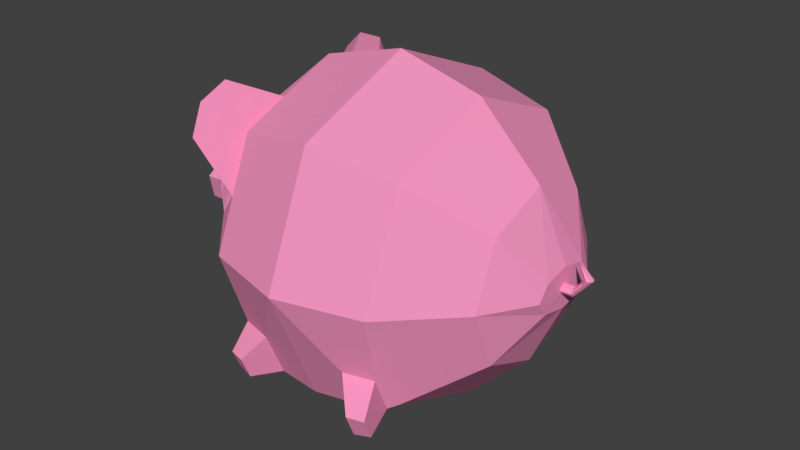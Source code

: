 # Source: pig.blend  (saved by Blender 2.79.0; exported with 4.5.12 LTS)
import bpy
from mathutils import Matrix  # noqa: F401  (used for matrix-valued properties, if any)

bpy.ops.wm.read_factory_settings(use_empty=True)
scene = bpy.context.scene
scene.name = 'Scene'

# ---- collections
col_collection_1 = bpy.data.collections.new('Collection 1'); scene.collection.children.link(col_collection_1)

# ---- materials (node trees are filled in below, after node groups)
mat_material_001 = bpy.data.materials.new('Material.001')
mat_material_001.alpha_threshold = 0.0
mat_material_001.use_transparent_shadow = False
mat_material_001.diffuse_color = (0.9035, 0.3021, 0.5222, 1.0)
mat_material_001.roughness = 0.5

# ---- material node trees

# ---- world
world_world = bpy.data.worlds.new('World'); scene.world = world_world
world_world.color = (0.05088, 0.05088, 0.05088)
world_world.use_sun_shadow = False
world_world.sun_shadow_jitter_overblur = 0.0
world_world.cycles.sampling_method = 'MANUAL'

# ---- meshes
me_sphere_002 = bpy.data.meshes.new('Sphere.002')
me_sphere_002.from_pydata([(0.5, 1.336e-07, 0.866), (0.866, 1.634e-07, 0.5), (1.0, 1.336e-07, -4.371e-08), (0.866, 1.932e-07, -0.5), (0.5, 1.485e-07, -0.866), (0.3536, -0.3536, 0.866), (0.6124, -0.6124, 0.5), (0.7071, -0.7071, -2.98e-08), (0.6124, -0.6124, -0.5), (0.3536, -0.3536, -0.866), (-4.717e-08, -0.5, 0.866), (4.224e-08, -0.866, 0.5), (0.0, -1.0, -2.98e-08), (0.0, -0.866, -0.5), (-2.462e-09, -0.5, -0.866), (-0.3536, -0.3536, 0.866), (-0.6124, -0.6124, 0.5), (-0.7071, -0.7071, -4.371e-08), (-0.6124, -0.6124, -0.5), (-0.3536, -0.3536, -0.866), (-0.5, 1.932e-07, 0.866), (-0.866, 1.038e-07, 0.5), (-1.0, 1.634e-07, -4.371e-08), (-0.866, 1.634e-07, -0.5), (-0.5, 1.485e-07, -0.866), (0.6139, -0.6758, 0.4712), (0.6469, -0.7088, 0.2967), (0.4001, -0.7643, 0.4712), (0.4001, -0.8111, 0.2967), (0.6509, -0.8653, 0.5299), (0.6692, -0.8836, 0.4335), (0.5328, -0.9142, 0.5299), (0.5328, -0.9401, 0.4335), (0.6706, -0.7164, -0.2229), (0.6343, -0.6802, -0.4141), (0.4002, -0.8284, -0.2229), (0.4002, -0.7772, -0.4141), (0.6575, -0.8794, -0.3106), (0.6397, -0.8616, -0.4045), (0.5247, -0.9345, -0.3106), (0.5247, -0.9093, -0.4045), (0.5, 1.485e-07, -0.866), (0.3536, -0.3536, -0.866), (-2.462e-09, -0.5, -0.866), (-0.3536, -0.3536, -0.866), (-0.5136, 0.0, -0.9222), (0.1326, 1.49e-07, -1.115), (0.09379, -0.2679, -1.115), (-0.04802, -0.2991, -1.11), (-0.1418, -0.1526, -1.11), (-0.1326, 1.49e-07, -1.115), (0.1326, 1.49e-07, -1.214), (0.09379, -0.2679, -1.214), (-0.04802, -0.2991, -1.209), (-0.1418, -0.1526, -1.209), (-0.1326, 1.49e-07, -1.214), (-0.03135, -0.3688, -1.026), (0.1839, -0.2976, -1.029), (-0.2153, -0.2224, -1.026), (0.2601, 1.488e-07, -1.029), (-0.2429, 0.0, -0.9885), (-0.1851, -0.6386, -0.5897), (-0.5058, -0.5058, -0.5897), (-0.6386, -0.1851, -0.5897), (-0.1851, -0.447, -0.7814), (-0.3703, -0.3703, -0.7814), (-0.447, -0.1851, -0.7814), (-0.5633, -0.7701, -0.7439), (-0.7369, -0.6982, -0.7439), (-0.8088, -0.5246, -0.7439), (-0.5633, -0.6663, -0.8476), (-0.6635, -0.6248, -0.8476), (-0.705, -0.5246, -0.8476), (0.03063, -0.107, -1.212), (0.02287, -0.184, -1.212), (-0.02012, -0.1827, -1.211), (-0.04759, -0.1496, -1.211), (-0.02825, -0.1041, -1.212), (0.03129, -0.1069, -1.169), (0.02352, -0.1838, -1.169), (-0.01947, -0.1826, -1.168), (-0.04694, -0.1494, -1.168), (-0.02759, -0.104, -1.169), (0.1185, 0.001218, 1.039), (0.0838, -0.153, 1.039), (-4.026e-08, -0.2168, 1.039), (-0.0838, -0.153, 1.039), (-0.1185, 0.001218, 1.039), (0.1185, 0.001218, 1.039), (0.0838, -0.153, 1.039), (-4.026e-08, -0.2168, 1.039), (-0.0838, -0.153, 1.039), (-0.1185, 0.001218, 1.039), (0.02771, 0.0, 1.039), (0.01959, -0.02767, 1.041), (-7.292e-07, -0.04261, 1.041), (-0.01959, -0.02767, 1.041), (-0.02771, 0.0, 1.039), (0.02771, 0.0, 1.101), (0.01959, -0.02481, 1.103), (-7.284e-07, -0.03975, 1.103), (-0.01959, -0.02481, 1.103), (-0.02771, 0.0, 1.101), (-0.02402, 0.0, 1.147), (-0.03213, -0.01509, 1.148), (-0.05173, -0.03002, 1.148), (-0.07132, -0.01509, 1.148), (-0.07943, 0.0, 1.147), (-0.08949, 0.0, 1.199), (-0.09174, -0.01627, 1.192), (-0.09425, -0.03121, 1.172), (-0.09677, -0.01627, 1.153), (-0.09659, 0.0, 1.144), (-0.1784, 0.0, 1.115), (-0.1709, 0.0, 1.116), (-0.1545, 0.0, 1.121), (-0.1381, 0.0, 1.126), (-0.1319, 0.0, 1.128), (-0.1784, 0.0, 1.115), (-0.1709, 0.0, 1.116), (-0.1545, 0.0, 1.121), (-0.1381, 0.0, 1.126), (-0.1319, 0.0, 1.128), (-0.1784, 0.0, 1.115), (-0.1709, 0.0, 1.116), (-0.1545, 0.0, 1.121), (-0.1381, 0.0, 1.126), (-0.1319, 0.0, 1.128), (-0.2599, -0.1458, -0.9502), (-0.2772, -0.1701, -0.9406), (-0.2786, -0.2006, -0.9478), (-0.2633, -0.2194, -0.9677), (-0.2402, -0.2155, -0.9887), (-0.2229, -0.1912, -0.9983), (-0.2215, -0.1607, -0.9911), (-0.2368, -0.1419, -0.9711), (-0.2788, -0.1444, -0.9693), (-0.2961, -0.1687, -0.9597), (-0.2975, -0.1992, -0.9669), (-0.2822, -0.218, -0.9868), (-0.2591, -0.2141, -1.008), (-0.2418, -0.1898, -1.017), (-0.2404, -0.1593, -1.01), (-0.2557, -0.1405, -0.9902)], [], [(4, 3, 8, 9), (2, 1, 6, 7), (3, 2, 7, 8), (1, 0, 5, 6), (12, 7, 26, 28), (8, 7, 33, 34), (6, 5, 10, 11), (9, 8, 13, 14), (13, 12, 17, 18), (11, 10, 15, 16), (12, 11, 16, 17), (18, 17, 22, 23), (16, 15, 20, 21), (17, 16, 21, 22), (28, 26, 30, 32), (6, 11, 27, 25), (7, 6, 25, 26), (11, 12, 28, 27), (30, 29, 31, 32), (26, 25, 29, 30), (25, 27, 31, 29), (27, 28, 32, 31), (33, 35, 39, 37), (7, 12, 35, 33), (12, 13, 36, 35), (13, 8, 34, 36), (38, 37, 39, 40), (34, 33, 37, 38), (36, 34, 38, 40), (35, 36, 40, 39), (18, 23, 63, 62), (44, 43, 64, 65), (4, 9, 42, 41), (19, 24, 45, 44), (9, 14, 43, 42), (14, 19, 44, 43), (57, 56, 48, 47), (56, 58, 49, 48), (59, 57, 47, 46), (58, 60, 50, 49), (49, 50, 55, 54), (47, 48, 53, 52), (48, 49, 54, 53), (46, 47, 52, 51), (53, 54, 76, 75), (44, 45, 60, 58), (41, 42, 57, 59), (43, 44, 58, 56), (42, 43, 56, 57), (62, 63, 69, 68), (65, 64, 70, 71), (45, 44, 65, 66), (23, 45, 66, 63), (43, 13, 61, 64), (13, 18, 62, 61), (68, 71, 70, 67), (69, 72, 71, 68), (66, 65, 71, 72), (63, 66, 72, 69), (64, 61, 67, 70), (61, 62, 68, 67), (76, 77, 82, 81), (51, 52, 74, 73), (55, 51, 73, 77), (54, 55, 77, 76), (52, 53, 75, 74), (78, 79, 80, 81, 82), (74, 75, 80, 79), (77, 73, 78, 82), (75, 76, 81, 80), (73, 74, 79, 78), (20, 15, 86, 87), (15, 10, 85, 86), (5, 0, 83, 84), (10, 5, 84, 85), (86, 85, 90, 91), (84, 83, 88, 89), (87, 86, 91, 92), (85, 84, 89, 90), (91, 90, 95, 96), (97, 96, 101, 102), (89, 88, 93, 94), (88, 92, 97, 93), (92, 91, 96, 97), (90, 89, 94, 95), (98, 102, 107, 103), (95, 94, 99, 100), (93, 97, 102, 98), (96, 95, 100, 101), (94, 93, 98, 99), (107, 106, 111, 112), (101, 100, 105, 106), (99, 98, 103, 104), (102, 101, 106, 107), (100, 99, 104, 105), (108, 112, 117, 113), (105, 104, 109, 110), (103, 107, 112, 108), (106, 105, 110, 111), (104, 103, 108, 109), (114, 113, 118, 119), (111, 110, 115, 116), (109, 108, 113, 114), (112, 111, 116, 117), (110, 109, 114, 115), (120, 119, 124, 125), (117, 116, 121, 122), (115, 114, 119, 120), (113, 117, 122, 118), (116, 115, 120, 121), (118, 122, 127, 123), (121, 120, 125, 126), (119, 118, 123, 124), (122, 121, 126, 127), (134, 133, 141, 142), (132, 131, 139, 140), (130, 129, 137, 138), (135, 134, 142, 143), (133, 132, 140, 141), (131, 130, 138, 139), (129, 128, 136, 137), (128, 135, 143, 136), (137, 136, 143, 142, 141, 140, 139, 138)])
me_sphere_002.materials.append(mat_material_001)
me_sphere_002.use_remesh_preserve_volume = False
me_sphere_002.use_remesh_preserve_attributes = False
me_sphere_002.use_mirror_vertex_groups = False
me_sphere_002.update()

# ---- objects
ob_sphere = bpy.data.objects.new('Sphere', me_sphere_002)

# ---- transforms, parenting, visibility, modifiers, constraints
ob_sphere.location = (0.0, 0.0, 0.0)
ob_sphere.rotation_euler = (0.0, 1.571, 0.0)
ob_sphere.lineart.crease_threshold = 0.0
_m = ob_sphere.modifiers.new('Mirror', 'MIRROR')
_m.use_axis = (False, True, False)
_m.use_clip = True

# ---- collection membership
col_collection_1.objects.link(ob_sphere)

# ---- scene / render settings (as saved in the file)
scene.frame_start = 1; scene.frame_end = 250; scene.frame_set(0)
scene.render.engine = 'BLENDER_EEVEE_NEXT'
scene.render.resolution_percentage = 50
scene.render.dither_intensity = 0.0
scene.cycles.use_denoising = False
scene.cycles.samples = 128
scene.cycles.sampling_pattern = 'TABULATED_SOBOL'
scene.cycles.light_sampling_threshold = 0.0
scene.cycles.use_adaptive_sampling = False
scene.cycles.use_light_tree = False
scene.cycles.blur_glossy = 0.0
scene.cycles.sample_clamp_indirect = 0.0
scene.view_settings.view_transform = 'Standard'
bpy.context.view_layer.update()

# ---- added for rendering (the .blend has no active camera and no usable light): camera, sun
cam_auto = bpy.data.cameras.new('AutoCamera')
cam_auto.lens = 50.0
cam_auto.sensor_width = 36.0
cam_auto.clip_end = 1000.0
ob_auto_camera = bpy.data.objects.new('AutoCamera', cam_auto)
scene.collection.objects.link(ob_auto_camera)
ob_auto_camera.location = (3.43278, -4.12785, 2.7519)
ob_auto_camera.rotation_euler = (1.09748, -7.21219e-08, 0.694738)
scene.camera = ob_auto_camera
light_auto_sun = bpy.data.lights.new('AutoSun', 'SUN')
light_auto_sun.energy = 3.0
light_auto_sun.angle = 0.0523599
ob_auto_sun = bpy.data.objects.new('AutoSun', light_auto_sun)
scene.collection.objects.link(ob_auto_sun)
ob_auto_sun.rotation_euler = (0.872665, 0.174533, 0.523599)
bpy.context.view_layer.update()
